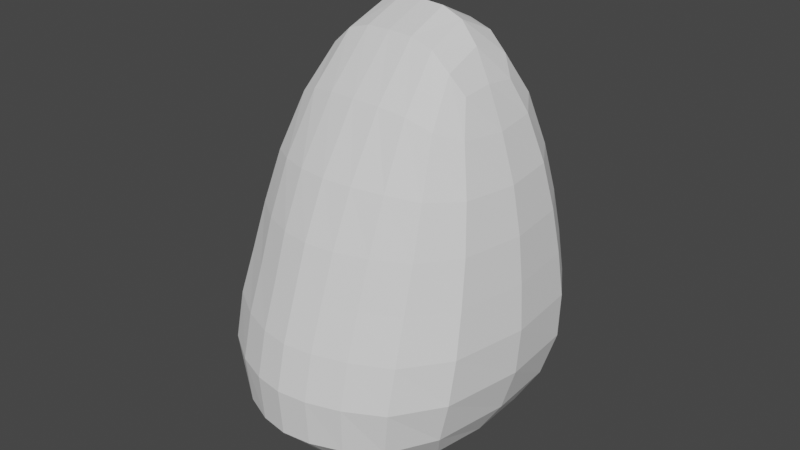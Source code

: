 # Source: parts_body_a3_penguin.blend  (saved by Blender 3.4.6; exported with 4.5.12 LTS)
import bpy
from mathutils import Matrix  # noqa: F401  (used for matrix-valued properties, if any)

bpy.ops.wm.read_factory_settings(use_empty=True)
scene = bpy.context.scene
scene.name = 'Scene'

# ---- collections
col_collection = bpy.data.collections.new('Collection'); scene.collection.children.link(col_collection)

# ---- world
world_world = bpy.data.worlds.new('World'); scene.world = world_world
world_world.use_nodes = True; world_world.node_tree.nodes.clear()
_N = world_world.node_tree.nodes; _L = world_world.node_tree.links
n0 = _N.new('ShaderNodeOutputWorld'); n0.name = 'World Output'; n0.location = (300, 300)
n1 = _N.new('ShaderNodeBackground'); n1.name = 'Background'; n1.location = (10, 300)
n1.inputs[0].default_value = (0.05088, 0.05088, 0.05088, 1.0)
_L.new(n1.outputs[0], n0.inputs[0])
n0.is_active_output = True
world_world.color = (0.05088, 0.05088, 0.05088)
world_world.use_sun_shadow = False
world_world.sun_shadow_jitter_overblur = 0.0

# ---- meshes
me_055 = bpy.data.meshes.new('立方体.055')
me_055.from_pydata([(-1.121, -2.523, -1.033), (-0.8255, -1.627, 0.9666), (-1.129, 2.87, -1.001), (-0.8303, 1.14, 0.9666), (0.9997, -2.412, -1.033), (0.7366, -1.512, 0.9666), (1.017, 2.946, -1.001), (0.7543, 1.221, 0.9666), (-1.405, -2.523, -0.03342), (-1.412, 2.318, -0.03342), (1.358, 2.393, -0.03342), (1.34, -2.413, -0.03342), (-0.002274, 4.337, -1.085), (-0.005053, 0.5784, 1.275), (-0.002847, -1.422, -1.117), (-0.005053, -1.422, 1.275), (-0.002898, -3.609, -0.03342), (-0.00206, 3.784, -0.03342), (-1.284, -1.968, 0.4666), (-1.293, 1.699, 0.4666), (1.174, 1.769, 0.4666), (1.154, -1.862, 0.4666), (0.003026, -2.804, 0.4666), (0.0007662, 3.162, 0.4666), (-1.562, 3.163, -0.5007), (1.511, 3.236, -0.5007), (1.494, -2.705, -0.5334), (-1.554, -2.813, -0.5334), (-0.003848, 4.628, -0.5007), (-0.003721, -3.899, -0.5334), (-0.5647, 3.866, -1.085), (-0.5051, -1.422, 1.275), (-0.5631, -3.356, -0.03342), (-0.5051, 0.5784, 1.275), (-0.5638, -1.42, -1.117), (-0.5645, 3.313, -0.03342), (-0.6455, 2.693, 0.4666), (-0.6417, -2.801, 0.4666), (-0.6256, 4.157, -0.5007), (-0.6232, -3.646, -0.5334), (0.4949, 0.5784, 1.275), (0.5581, -1.423, -1.117), (0.5577, 3.405, -0.03342), (0.5575, 3.958, -1.085), (0.4949, -1.422, 1.275), (0.5589, -3.358, -0.03342), (0.6478, -2.807, 0.4666), (0.6443, 2.782, 0.4666), (0.6173, -3.649, -0.5334), (0.6152, 4.249, -0.5007)], [], [(18, 1, 3, 19), (47, 40, 7, 20), (20, 7, 5, 21), (37, 31, 1, 18), (43, 6, 4, 41), (33, 3, 1, 31), (39, 32, 8, 27), (25, 10, 11, 26), (49, 42, 10, 25), (27, 8, 9, 24), (38, 35, 17, 28), (48, 45, 16, 29), (40, 13, 15, 44), (30, 12, 14, 34), (46, 44, 15, 22), (36, 33, 13, 23), (35, 36, 23, 17), (45, 46, 22, 16), (32, 37, 18, 8), (10, 20, 21, 11), (42, 47, 20, 10), (8, 18, 19, 9), (41, 48, 29, 14), (30, 38, 28, 12), (0, 27, 24, 2), (43, 49, 25, 6), (6, 25, 26, 4), (34, 39, 27, 0), (14, 29, 39, 34), (2, 24, 38, 30), (16, 22, 37, 32), (9, 19, 36, 35), (19, 3, 33, 36), (2, 30, 34, 0), (24, 9, 35, 38), (29, 16, 32, 39), (13, 33, 31, 15), (22, 15, 31, 37), (12, 28, 49, 43), (4, 26, 48, 41), (17, 23, 47, 42), (11, 21, 46, 45), (21, 5, 44, 46), (7, 40, 44, 5), (26, 11, 45, 48), (28, 17, 42, 49), (12, 43, 41, 14), (23, 13, 40, 47)])
_uv = me_055.uv_layers.new(name='UVマップ')
_uv.uv.foreach_set('vector', [0.5625, 0.0, 0.625, 0.0, 0.625, 0.25, 0.5625, 0.25, 0.5625, 0.4375, 0.625, 0.4375, 0.625, 0.5, 0.5625, 0.5, 0.5625, 0.5, 0.625, 0.5, 0.625, 0.75, 0.5625, 0.75, 0.5625, 0.9375, 0.625, 0.9375, 0.625, 1.0, 0.5625, 1.0, 0.3125, 0.5, 0.375, 0.5, 0.375, 0.75, 0.3125, 0.75, 0.8125, 0.5, 0.875, 0.5, 0.875, 0.75, 0.8125, 0.75, 0.4375, 0.9375, 0.5, 0.9375, 0.5, 1.0, 0.4375, 1.0, 0.4375, 0.5, 0.5, 0.5, 0.5, 0.75, 0.4375, 0.75, 0.4375, 0.4375, 0.5, 0.4375, 0.5, 0.5, 0.4375, 0.5, 0.4375, 0.0, 0.5, 0.0, 0.5, 0.25, 0.4375, 0.25, 0.4375, 0.3125, 0.5, 0.3125, 0.5, 0.375, 0.4375, 0.375, 0.4375, 0.8125, 0.5, 0.8125, 0.5, 0.875, 0.4375, 0.875, 0.6875, 0.5, 0.75, 0.5, 0.75, 0.75, 0.6875, 0.75, 0.1875, 0.5, 0.25, 0.5, 0.25, 0.75, 0.1875, 0.75, 0.5625, 0.8125, 0.625, 0.8125, 0.625, 0.875, 0.5625, 0.875, 0.5625, 0.3125, 0.625, 0.3125, 0.625, 0.375, 0.5625, 0.375, 0.5, 0.3125, 0.5625, 0.3125, 0.5625, 0.375, 0.5, 0.375, 0.5, 0.8125, 0.5625, 0.8125, 0.5625, 0.875, 0.5, 0.875, 0.5, 0.9375, 0.5625, 0.9375, 0.5625, 1.0, 0.5, 1.0, 0.5, 0.5, 0.5625, 0.5, 0.5625, 0.75, 0.5, 0.75, 0.5, 0.4375, 0.5625, 0.4375, 0.5625, 0.5, 0.5, 0.5, 0.5, 0.0, 0.5625, 0.0, 0.5625, 0.25, 0.5, 0.25, 0.375, 0.8125, 0.4375, 0.8125, 0.4375, 0.875, 0.375, 0.875, 0.375, 0.3125, 0.4375, 0.3125, 0.4375, 0.375, 0.375, 0.375, 0.375, 0.0, 0.4375, 0.0, 0.4375, 0.25, 0.375, 0.25, 0.375, 0.4375, 0.4375, 0.4375, 0.4375, 0.5, 0.375, 0.5, 0.375, 0.5, 0.4375, 0.5, 0.4375, 0.75, 0.375, 0.75, 0.375, 0.9375, 0.4375, 0.9375, 0.4375, 1.0, 0.375, 1.0, 0.375, 0.875, 0.4375, 0.875, 0.4375, 0.9375, 0.375, 0.9375, 0.375, 0.25, 0.4375, 0.25, 0.4375, 0.3125, 0.375, 0.3125, 0.5, 0.875, 0.5625, 0.875, 0.5625, 0.9375, 0.5, 0.9375, 0.5, 0.25, 0.5625, 0.25, 0.5625, 0.3125, 0.5, 0.3125, 0.5625, 0.25, 0.625, 0.25, 0.625, 0.3125, 0.5625, 0.3125, 0.125, 0.5, 0.1875, 0.5, 0.1875, 0.75, 0.125, 0.75, 0.4375, 0.25, 0.5, 0.25, 0.5, 0.3125, 0.4375, 0.3125, 0.4375, 0.875, 0.5, 0.875, 0.5, 0.9375, 0.4375, 0.9375, 0.75, 0.5, 0.8125, 0.5, 0.8125, 0.75, 0.75, 0.75, 0.5625, 0.875, 0.625, 0.875, 0.625, 0.9375, 0.5625, 0.9375, 0.375, 0.375, 0.4375, 0.375, 0.4375, 0.4375, 0.375, 0.4375, 0.375, 0.75, 0.4375, 0.75, 0.4375, 0.8125, 0.375, 0.8125, 0.5, 0.375, 0.5625, 0.375, 0.5625, 0.4375, 0.5, 0.4375, 0.5, 0.75, 0.5625, 0.75, 0.5625, 0.8125, 0.5, 0.8125, 0.5625, 0.75, 0.625, 0.75, 0.625, 0.8125, 0.5625, 0.8125, 0.625, 0.5, 0.6875, 0.5, 0.6875, 0.75, 0.625, 0.75, 0.4375, 0.75, 0.5, 0.75, 0.5, 0.8125, 0.4375, 0.8125, 0.4375, 0.375, 0.5, 0.375, 0.5, 0.4375, 0.4375, 0.4375, 0.25, 0.5, 0.3125, 0.5, 0.3125, 0.75, 0.25, 0.75, 0.5625, 0.375, 0.625, 0.375, 0.625, 0.4375, 0.5625, 0.4375])
me_055.update()

# ---- objects
ob_055 = bpy.data.objects.new('立方体.055', me_055)

# ---- transforms, parenting, visibility, modifiers, constraints
ob_055.location = (0.0, 0.0, 4.768e-07)
ob_055.rotation_euler = (0.0, -0.0, -3.192)
ob_055.scale = (8.734, 3.626, 16.27)
_m = ob_055.modifiers.new('細分化', 'SUBSURF')
_m.levels = 3
_m.render_levels = 1

# ---- collection membership
col_collection.objects.link(ob_055)

# ---- scene / render settings (as saved in the file)
scene.frame_start = 1; scene.frame_end = 250; scene.frame_set(1)
scene.render.engine = 'CYCLES'
scene.cycles.sampling_pattern = 'TABULATED_SOBOL'
scene.cycles.use_light_tree = False
scene.view_settings.view_transform = 'Filmic'
bpy.context.view_layer.update()

# ---- added for rendering (the .blend has no active camera and no usable light): camera, sun
cam_auto = bpy.data.cameras.new('AutoCamera')
cam_auto.lens = 50.0
cam_auto.sensor_width = 36.0
cam_auto.clip_end = 1000.0
ob_auto_camera = bpy.data.objects.new('AutoCamera', cam_auto)
scene.collection.objects.link(ob_auto_camera)
ob_auto_camera.location = (53.7738, -65.6679, 44.1704)
ob_auto_camera.rotation_euler = (1.09748, -7.21219e-08, 0.694738)
scene.camera = ob_auto_camera
light_auto_sun = bpy.data.lights.new('AutoSun', 'SUN')
light_auto_sun.energy = 3.0
light_auto_sun.angle = 0.0523599
ob_auto_sun = bpy.data.objects.new('AutoSun', light_auto_sun)
scene.collection.objects.link(ob_auto_sun)
ob_auto_sun.rotation_euler = (0.872665, 0.174533, 0.523599)
bpy.context.view_layer.update()
